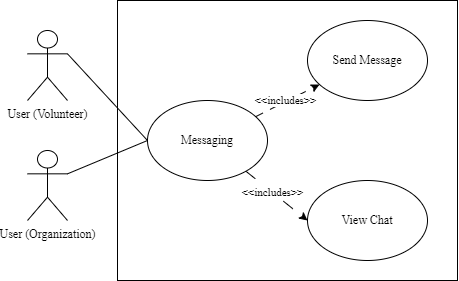

The diagram above was exported from draw.io. Its source (the exported page's mxGraphModel, read from the mxfile embedded in the PNG):
<mxGraphModel dx="1687" dy="878" grid="1" gridSize="10" guides="1" tooltips="1" connect="1" arrows="1" fold="1" page="1" pageScale="1" pageWidth="850" pageHeight="1100" math="0" shadow="0">
  <root>
    <mxCell id="0" />
    <mxCell id="1" parent="0" />
    <mxCell id="PZpiGZhBv9mYLNe6LJBD-8" value="" style="rounded=0;whiteSpace=wrap;html=1;fontFamily=Times New Roman;" parent="1" vertex="1">
      <mxGeometry x="310" y="140" width="340" height="280" as="geometry" />
    </mxCell>
    <mxCell id="riOLRCxxQkXg-VlWwrrl-1" value="User (Volunteer)" style="shape=umlActor;verticalLabelPosition=bottom;verticalAlign=top;html=1;outlineConnect=0;fontFamily=Times New Roman;" parent="1" vertex="1">
      <mxGeometry x="220" y="170" width="40" height="70" as="geometry" />
    </mxCell>
    <mxCell id="riOLRCxxQkXg-VlWwrrl-6" value="" style="endArrow=none;html=1;rounded=0;exitX=1;exitY=0.3333333333333333;exitDx=0;exitDy=0;exitPerimeter=0;entryX=0;entryY=0.5;entryDx=0;entryDy=0;fontFamily=Times New Roman;" parent="1" source="riOLRCxxQkXg-VlWwrrl-1" target="PZpiGZhBv9mYLNe6LJBD-1" edge="1">
      <mxGeometry width="50" height="50" relative="1" as="geometry">
        <mxPoint x="230" y="370" as="sourcePoint" />
        <mxPoint x="305" y="280" as="targetPoint" />
      </mxGeometry>
    </mxCell>
    <mxCell id="PZpiGZhBv9mYLNe6LJBD-4" style="rounded=0;orthogonalLoop=1;jettySize=auto;html=1;dashed=1;dashPattern=8 8;fontFamily=Times New Roman;" parent="1" source="PZpiGZhBv9mYLNe6LJBD-1" target="PZpiGZhBv9mYLNe6LJBD-2" edge="1">
      <mxGeometry relative="1" as="geometry" />
    </mxCell>
    <mxCell id="PZpiGZhBv9mYLNe6LJBD-5" value="&amp;lt;&amp;lt;includes&amp;gt;&amp;gt;" style="edgeLabel;html=1;align=center;verticalAlign=middle;resizable=0;points=[];fontFamily=Times New Roman;" parent="PZpiGZhBv9mYLNe6LJBD-4" connectable="0" vertex="1">
      <mxGeometry x="-0.0403" y="2" relative="1" as="geometry">
        <mxPoint as="offset" />
      </mxGeometry>
    </mxCell>
    <mxCell id="PZpiGZhBv9mYLNe6LJBD-6" style="rounded=0;orthogonalLoop=1;jettySize=auto;html=1;entryX=0;entryY=0.5;entryDx=0;entryDy=0;dashed=1;dashPattern=12 12;fontFamily=Times New Roman;" parent="1" source="PZpiGZhBv9mYLNe6LJBD-1" target="PZpiGZhBv9mYLNe6LJBD-3" edge="1">
      <mxGeometry relative="1" as="geometry" />
    </mxCell>
    <mxCell id="PZpiGZhBv9mYLNe6LJBD-7" value="&amp;lt;&amp;lt;includes&amp;gt;&amp;gt;" style="edgeLabel;html=1;align=center;verticalAlign=middle;resizable=0;points=[];fontFamily=Times New Roman;" parent="PZpiGZhBv9mYLNe6LJBD-6" connectable="0" vertex="1">
      <mxGeometry x="-0.1681" relative="1" as="geometry">
        <mxPoint as="offset" />
      </mxGeometry>
    </mxCell>
    <mxCell id="PZpiGZhBv9mYLNe6LJBD-1" value="Messaging" style="ellipse;whiteSpace=wrap;html=1;fontFamily=Times New Roman;" parent="1" vertex="1">
      <mxGeometry x="340" y="240" width="120" height="80" as="geometry" />
    </mxCell>
    <mxCell id="PZpiGZhBv9mYLNe6LJBD-2" value="Send Message" style="ellipse;whiteSpace=wrap;html=1;fontFamily=Times New Roman;" parent="1" vertex="1">
      <mxGeometry x="500" y="160" width="120" height="80" as="geometry" />
    </mxCell>
    <mxCell id="PZpiGZhBv9mYLNe6LJBD-3" value="View Chat" style="ellipse;whiteSpace=wrap;html=1;fontFamily=Times New Roman;" parent="1" vertex="1">
      <mxGeometry x="500" y="320" width="120" height="80" as="geometry" />
    </mxCell>
    <mxCell id="VzIXV1r3yXZlLITZCQ6L-1" value="User (Organization)" style="shape=umlActor;verticalLabelPosition=bottom;verticalAlign=top;html=1;outlineConnect=0;fontFamily=Times New Roman;" vertex="1" parent="1">
      <mxGeometry x="220" y="290" width="40" height="70" as="geometry" />
    </mxCell>
    <mxCell id="VzIXV1r3yXZlLITZCQ6L-2" value="" style="endArrow=none;html=1;rounded=0;exitX=1;exitY=0.3333333333333333;exitDx=0;exitDy=0;exitPerimeter=0;entryX=0;entryY=0.5;entryDx=0;entryDy=0;fontFamily=Times New Roman;" edge="1" parent="1" source="VzIXV1r3yXZlLITZCQ6L-1" target="PZpiGZhBv9mYLNe6LJBD-1">
      <mxGeometry width="50" height="50" relative="1" as="geometry">
        <mxPoint x="270" y="203" as="sourcePoint" />
        <mxPoint x="350" y="290" as="targetPoint" />
      </mxGeometry>
    </mxCell>
  </root>
</mxGraphModel>